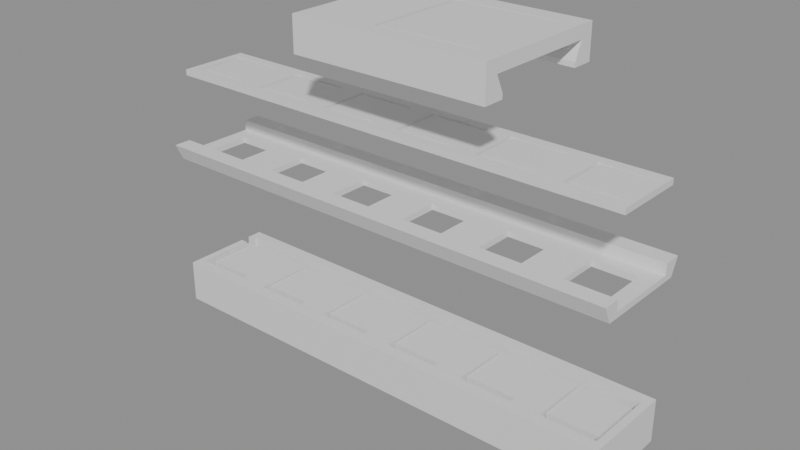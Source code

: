 # Source: most_test.blend  (saved by Blender 5.2.44; exported with 4.5.12 LTS)
import bpy
from mathutils import Matrix  # noqa: F401  (used for matrix-valued properties, if any)

bpy.ops.wm.read_factory_settings(use_empty=True)
scene = bpy.context.scene
scene.name = 'Scene'

# ---- materials (node trees are filled in below, after node groups)
mat_x = bpy.data.materials.new('корпус')
mat_x.diffuse_color = (0.55, 0.58, 0.62, 1.0)
mat_x_1 = bpy.data.materials.new('пластина')
mat_x_1.diffuse_color = (0.15, 0.5, 0.2, 1.0)
mat_x_2 = bpy.data.materials.new('кнопки')
mat_x_2.diffuse_color = (0.9, 0.15, 0.15, 1.0)
mat_x_3 = bpy.data.materials.new('крышка')
mat_x_3.diffuse_color = (0.75, 0.77, 0.8, 1.0)
mat_x_4 = bpy.data.materials.new('лента')
mat_x_4.diffuse_color = (0.12, 0.12, 0.25, 1.0)
mat_x_5 = bpy.data.materials.new('тележка')
mat_x_5.diffuse_color = (0.1, 0.35, 0.9, 1.0)

# ---- material node trees
mat_x.use_nodes = True; mat_x.node_tree.nodes.clear()
_N = mat_x.node_tree.nodes; _L = mat_x.node_tree.links
n0 = _N.new('ShaderNodeBsdfPrincipled'); n0.name = 'Principled BSDF'; n0.location = (-200, 100)
n0.inputs[10].default_value = 0.005
n1 = _N.new('ShaderNodeOutputMaterial'); n1.name = 'Material Output'; n1.location = (200, 100)
_L.new(n0.outputs[0], n1.inputs[0])
n1.is_active_output = True
mat_x_1.use_nodes = True; mat_x_1.node_tree.nodes.clear()
_N = mat_x_1.node_tree.nodes; _L = mat_x_1.node_tree.links
n0 = _N.new('ShaderNodeBsdfPrincipled'); n0.name = 'Principled BSDF'; n0.location = (-200, 100)
n0.inputs[10].default_value = 0.005
n1 = _N.new('ShaderNodeOutputMaterial'); n1.name = 'Material Output'; n1.location = (200, 100)
_L.new(n0.outputs[0], n1.inputs[0])
n1.is_active_output = True
mat_x_2.use_nodes = True; mat_x_2.node_tree.nodes.clear()
_N = mat_x_2.node_tree.nodes; _L = mat_x_2.node_tree.links
n0 = _N.new('ShaderNodeBsdfPrincipled'); n0.name = 'Principled BSDF'; n0.location = (-200, 100)
n0.inputs[10].default_value = 0.005
n1 = _N.new('ShaderNodeOutputMaterial'); n1.name = 'Material Output'; n1.location = (200, 100)
_L.new(n0.outputs[0], n1.inputs[0])
n1.is_active_output = True
mat_x_3.use_nodes = True; mat_x_3.node_tree.nodes.clear()
_N = mat_x_3.node_tree.nodes; _L = mat_x_3.node_tree.links
n0 = _N.new('ShaderNodeBsdfPrincipled'); n0.name = 'Principled BSDF'; n0.location = (-200, 100)
n0.inputs[10].default_value = 0.005
n1 = _N.new('ShaderNodeOutputMaterial'); n1.name = 'Material Output'; n1.location = (200, 100)
_L.new(n0.outputs[0], n1.inputs[0])
n1.is_active_output = True
mat_x_4.use_nodes = True; mat_x_4.node_tree.nodes.clear()
_N = mat_x_4.node_tree.nodes; _L = mat_x_4.node_tree.links
n0 = _N.new('ShaderNodeBsdfPrincipled'); n0.name = 'Principled BSDF'; n0.location = (-200, 100)
n0.inputs[10].default_value = 0.005
n1 = _N.new('ShaderNodeOutputMaterial'); n1.name = 'Material Output'; n1.location = (200, 100)
_L.new(n0.outputs[0], n1.inputs[0])
n1.is_active_output = True
mat_x_5.use_nodes = True; mat_x_5.node_tree.nodes.clear()
_N = mat_x_5.node_tree.nodes; _L = mat_x_5.node_tree.links
n0 = _N.new('ShaderNodeBsdfPrincipled'); n0.name = 'Principled BSDF'; n0.location = (-200, 100)
n0.inputs[10].default_value = 0.005
n1 = _N.new('ShaderNodeOutputMaterial'); n1.name = 'Material Output'; n1.location = (200, 100)
_L.new(n0.outputs[0], n1.inputs[0])
n1.is_active_output = True

# ---- cameras
cam_x = bpy.data.cameras.new('Камера')
cam_x.clip_start = 1.0

# ---- meshes
me_x = bpy.data.meshes.new('корпус')
me_x.from_pydata([(-25.0, 4.8, 4.4), (-25.0, 4.8, 0.0), (-25.0, 3.2, 2.6), (-25.0, 2.2, 2.6), (-25.0, 3.2, 4.4), (-25.0, -4.8, 0.0), (-25.0, -4.8, 4.4), (-25.0, 2.2, 4.4), (-24.2, -3.6, 4.4), (-24.2, 2.2, 4.4), (-24.2, 3.6, 4.4), (-24.2, 3.2, 4.4), (24.2, -3.6, 4.4), (25.0, -4.8, 4.4), (25.0, 4.8, 4.4), (24.2, 3.6, 4.4), (-24.2, 2.2, 2.6), (-24.2, 3.2, 2.6), (25.0, 4.8, 0.0), (25.0, -4.8, 0.0), (-24.2, 3.6, 1.0), (-24.2, -3.6, 1.0), (24.2, -3.6, 1.0), (24.2, 3.6, 1.0)], [], [(0, 1, 2), (3, 2, 1), (4, 0, 2), (5, 3, 1), (6, 7, 3), (6, 3, 5), (7, 6, 8), (9, 7, 8), (10, 4, 11), (0, 4, 10), (12, 6, 13), (12, 8, 6), (14, 10, 15), (14, 15, 12), (14, 12, 13), (14, 0, 10), (9, 16, 3), (9, 3, 7), (17, 2, 3), (17, 3, 16), (11, 2, 17), (11, 4, 2), (14, 18, 1), (14, 1, 0), (18, 5, 1), (18, 19, 5), (13, 5, 19), (13, 6, 5), (16, 20, 17), (10, 17, 20), (11, 17, 10), (21, 20, 16), (8, 16, 9), (8, 21, 16), (12, 22, 21), (12, 21, 8), (12, 23, 22), (12, 15, 23), (15, 20, 23), (15, 10, 20), (13, 19, 18), (13, 18, 14), (23, 20, 21), (23, 21, 22)])
me_x.materials.append(mat_x)
me_x.update()
me_x_1 = bpy.data.meshes.new('пластина')
me_x_1.from_pydata([(-24.05, 2.4, 2.6), (-24.05, 3.45, 2.6), (-24.05, 3.45, 1.0), (-24.05, -3.45, 1.0), (-24.05, -3.45, 4.3), (-24.05, 2.4, 4.3), (-24.0, 2.4, 4.3), (-24.0, -3.45, 4.3), (-24.0, -3.45, 2.6), (-24.0, 2.4, 2.6), (-18.5, 2.4, 2.6), (-18.5, -3.45, 2.6), (-15.5, 2.4, 2.6), (-10.0, 2.4, 2.6), (-15.5, -3.45, 2.6), (-10.0, -3.45, 2.6), (-1.5, 2.4, 2.6), (-7.0, 2.4, 2.6), (-7.0, -3.45, 2.6), (-1.5, -3.45, 2.6), (7.0, 2.4, 2.6), (1.5, 2.4, 2.6), (1.5, -3.45, 2.6), (7.0, -3.45, 2.6), (15.5, 2.4, 2.6), (10.0, 2.4, 2.6), (10.0, -3.45, 2.6), (15.5, -3.45, 2.6), (24.0, 2.4, 2.6), (18.5, 2.4, 2.6), (18.5, -3.45, 2.6), (24.0, -3.45, 2.6), (24.05, 3.45, 2.6), (24.05, 2.4, 2.6), (-18.5, -3.45, 4.3), (-18.5, 2.4, 4.3), (-15.5, 2.4, 4.3), (-15.5, -3.45, 4.3), (-10.0, -3.45, 4.3), (-10.0, 2.4, 4.3), (-7.0, 2.4, 4.3), (-7.0, -3.45, 4.3), (-1.5, -3.45, 4.3), (-1.5, 2.4, 4.3), (1.5, 2.4, 4.3), (1.5, -3.45, 4.3), (7.0, -3.45, 4.3), (7.0, 2.4, 4.3), (10.0, 2.4, 4.3), (10.0, -3.45, 4.3), (15.5, -3.45, 4.3), (15.5, 2.4, 4.3), (18.5, 2.4, 4.3), (18.5, -3.45, 4.3), (24.0, -3.45, 4.3), (24.0, 2.4, 4.3), (24.05, 2.4, 4.3), (24.05, -3.45, 4.3), (24.05, 3.45, 1.0), (24.05, -3.45, 1.0)], [], [(0, 1, 2), (3, 0, 2), (4, 5, 0), (4, 0, 3), (6, 5, 4), (6, 4, 7), (7, 8, 9), (7, 9, 6), (6, 9, 0), (6, 0, 5), (1, 0, 9), (10, 9, 8), (10, 8, 11), (10, 1, 9), (12, 1, 10), (13, 12, 14), (13, 14, 15), (16, 17, 18), (16, 18, 19), (20, 21, 22), (20, 22, 23), (24, 25, 26), (24, 26, 27), (28, 29, 30), (28, 30, 31), (32, 24, 29), (32, 28, 33), (32, 29, 28), (32, 1, 12), (32, 12, 13), (32, 13, 17), (32, 17, 16), (32, 16, 21), (32, 21, 20), (32, 20, 25), (32, 25, 24), (34, 10, 11), (34, 35, 10), (36, 35, 34), (36, 34, 37), (36, 12, 10), (36, 10, 35), (37, 14, 12), (37, 12, 36), (38, 13, 15), (38, 39, 13), (40, 39, 38), (40, 38, 41), (40, 17, 13), (40, 13, 39), (41, 18, 17), (41, 17, 40), (42, 16, 19), (42, 43, 16), (44, 43, 42), (44, 42, 45), (44, 21, 16), (44, 16, 43), (45, 22, 21), (45, 21, 44), (46, 20, 23), (46, 47, 20), (48, 47, 46), (48, 46, 49), (48, 25, 20), (48, 20, 47), (49, 26, 25), (49, 25, 48), (50, 24, 27), (50, 51, 24), (52, 51, 50), (52, 50, 53), (52, 29, 24), (52, 24, 51), (53, 30, 29), (53, 29, 52), (54, 28, 31), (54, 55, 28), (56, 55, 54), (56, 54, 57), (56, 33, 28), (56, 28, 55), (33, 58, 32), (59, 58, 33), (57, 33, 56), (57, 59, 33), (32, 58, 2), (32, 2, 1), (58, 3, 2), (58, 59, 3), (4, 3, 8), (7, 4, 8), (11, 8, 3), (14, 11, 3), (37, 34, 11), (37, 11, 14), (41, 38, 15), (41, 15, 18), (45, 42, 19), (45, 19, 22), (26, 46, 23), (49, 46, 26), (53, 50, 27), (53, 27, 30), (59, 27, 26), (59, 30, 27), (31, 30, 59), (57, 54, 31), (57, 31, 59), (59, 14, 3), (59, 15, 14), (59, 18, 15), (59, 19, 18), (59, 22, 19), (59, 23, 22), (59, 26, 23)])
me_x_1.materials.append(mat_x_1)
me_x_1.update()
me_x_2 = bpy.data.meshes.new('кнопки')
me_x_2.from_pydata([(-23.85, -2.6, 4.1), (-23.85, 2.6, 2.6), (-23.85, -2.6, 2.6), (-23.85, 2.6, 4.1), (-18.65, -2.6, 4.1), (-18.65, -2.6, 2.6), (-18.65, 2.6, 2.6), (-18.65, 2.6, 4.1), (-15.35, -2.6, 4.1), (-15.35, 2.6, 2.6), (-15.35, -2.6, 2.6), (-15.35, 2.6, 4.1), (-10.15, -2.6, 4.1), (-10.15, -2.6, 2.6), (-10.15, 2.6, 2.6), (-10.15, 2.6, 4.1), (-6.85, -2.6, 4.1), (-6.85, 2.6, 2.6), (-6.85, -2.6, 2.6), (-6.85, 2.6, 4.1), (-1.65, -2.6, 4.1), (-1.65, -2.6, 2.6), (-1.65, 2.6, 2.6), (-1.65, 2.6, 4.1), (1.65, -2.6, 4.1), (1.65, 2.6, 2.6), (1.65, -2.6, 2.6), (1.65, 2.6, 4.1), (6.85, -2.6, 4.1), (6.85, -2.6, 2.6), (6.85, 2.6, 2.6), (6.85, 2.6, 4.1), (10.15, -2.6, 4.1), (10.15, 2.6, 2.6), (10.15, -2.6, 2.6), (10.15, 2.6, 4.1), (15.35, -2.6, 4.1), (15.35, -2.6, 2.6), (15.35, 2.6, 2.6), (15.35, 2.6, 4.1), (18.65, -2.6, 4.1), (18.65, 2.6, 2.6), (18.65, -2.6, 2.6), (18.65, 2.6, 4.1), (23.85, -2.6, 4.1), (23.85, -2.6, 2.6), (23.85, 2.6, 2.6), (23.85, 2.6, 4.1)], [], [(0, 1, 2), (0, 3, 1), (4, 5, 6), (4, 6, 7), (4, 2, 5), (4, 0, 2), (7, 6, 1), (7, 1, 3), (6, 2, 1), (6, 5, 2), (7, 3, 0), (7, 0, 4), (8, 9, 10), (8, 11, 9), (12, 13, 14), (12, 14, 15), (12, 10, 13), (12, 8, 10), (15, 14, 9), (15, 9, 11), (14, 10, 9), (14, 13, 10), (15, 11, 8), (15, 8, 12), (16, 17, 18), (16, 19, 17), (20, 21, 22), (20, 22, 23), (20, 18, 21), (20, 16, 18), (23, 22, 17), (23, 17, 19), (22, 18, 17), (22, 21, 18), (23, 19, 16), (23, 16, 20), (24, 25, 26), (24, 27, 25), (28, 29, 30), (28, 30, 31), (28, 26, 29), (28, 24, 26), (31, 30, 25), (31, 25, 27), (30, 26, 25), (30, 29, 26), (31, 27, 24), (31, 24, 28), (32, 33, 34), (32, 35, 33), (36, 37, 38), (36, 38, 39), (36, 34, 37), (36, 32, 34), (39, 38, 33), (39, 33, 35), (38, 34, 33), (38, 37, 34), (39, 35, 32), (39, 32, 36), (40, 41, 42), (40, 43, 41), (44, 45, 46), (44, 46, 47), (44, 42, 45), (44, 40, 42), (47, 46, 41), (47, 41, 43), (46, 42, 41), (46, 45, 42), (47, 43, 40), (47, 40, 44)])
me_x_2.materials.append(mat_x_2)
me_x_2.update()
me_x_3 = bpy.data.meshes.new('крышка')
me_x_3.from_pydata([(23.45, 2.2, 4.4), (25.0, -4.8, 4.4), (23.45, -2.2, 4.4), (19.05, -2.2, 4.4), (25.0, 4.8, 4.4), (14.95, -2.2, 4.4), (19.05, 2.2, 4.4), (14.95, 2.2, 4.4), (10.55, -2.2, 4.4), (10.55, 2.2, 4.4), (6.45, 2.2, 4.4), (6.45, -2.2, 4.4), (2.05, 2.2, 4.4), (2.05, -2.2, 4.4), (-2.05, -2.2, 4.4), (-2.05, 2.2, 4.4), (-6.45, 2.2, 4.4), (-6.45, -2.2, 4.4), (-10.55, -2.2, 4.4), (-10.55, 2.2, 4.4), (-25.0, -4.8, 4.4), (-14.95, -2.2, 4.4), (-19.05, -2.2, 4.4), (-19.05, 2.2, 4.4), (-14.95, 2.2, 4.4), (-23.45, -2.2, 4.4), (-23.45, 2.2, 4.4), (-25.0, 4.8, 4.4), (-25.0, -3.8, 5.0), (-25.0, -5.6, 6.1), (-25.0, -3.8, 6.1), (-25.0, 3.8, 5.0), (-25.0, 5.6, 6.1), (-25.0, 3.8, 6.1), (25.0, -5.6, 6.1), (25.0, 5.6, 6.1), (25.0, -3.8, 5.0), (25.0, -3.8, 6.1), (25.0, 3.8, 5.0), (25.0, 3.8, 6.1), (23.45, -2.2, 5.0), (19.05, -2.2, 5.0), (23.45, 2.2, 5.0), (19.05, 2.2, 5.0), (14.95, -2.2, 5.0), (10.55, -2.2, 5.0), (14.95, 2.2, 5.0), (10.55, 2.2, 5.0), (6.45, -2.2, 5.0), (2.05, -2.2, 5.0), (6.45, 2.2, 5.0), (2.05, 2.2, 5.0), (-2.05, -2.2, 5.0), (-6.45, -2.2, 5.0), (-2.05, 2.2, 5.0), (-6.45, 2.2, 5.0), (-10.55, -2.2, 5.0), (-14.95, -2.2, 5.0), (-10.55, 2.2, 5.0), (-14.95, 2.2, 5.0), (-19.05, -2.2, 5.0), (-23.45, -2.2, 5.0), (-19.05, 2.2, 5.0), (-23.45, 2.2, 5.0)], [], [(0, 1, 2), (3, 2, 1), (4, 1, 0), (5, 3, 1), (6, 4, 0), (7, 6, 3), (7, 3, 5), (7, 4, 6), (8, 5, 1), (9, 4, 7), (10, 9, 8), (10, 8, 11), (12, 13, 14), (15, 12, 14), (16, 17, 18), (19, 16, 18), (20, 21, 18), (20, 22, 21), (23, 24, 21), (23, 21, 22), (25, 22, 20), (26, 25, 20), (27, 19, 24), (27, 23, 26), (27, 24, 23), (27, 26, 20), (20, 8, 1), (20, 11, 8), (20, 13, 11), (20, 14, 13), (20, 17, 14), (20, 18, 17), (4, 19, 27), (4, 16, 19), (4, 15, 16), (4, 12, 15), (4, 10, 12), (4, 9, 10), (28, 20, 29), (30, 28, 29), (27, 28, 31), (27, 20, 28), (32, 31, 33), (32, 27, 31), (20, 34, 29), (20, 1, 34), (32, 4, 27), (32, 35, 4), (36, 34, 1), (37, 34, 36), (4, 38, 36), (4, 36, 1), (35, 39, 38), (35, 38, 4), (40, 2, 3), (40, 3, 41), (40, 0, 2), (40, 42, 0), (42, 6, 0), (42, 43, 6), (41, 3, 6), (41, 6, 43), (44, 5, 8), (44, 8, 45), (44, 7, 5), (44, 46, 7), (45, 8, 9), (45, 9, 47), (46, 9, 7), (46, 47, 9), (48, 11, 13), (48, 13, 49), (48, 10, 11), (48, 50, 10), (49, 13, 12), (49, 12, 51), (50, 12, 10), (50, 51, 12), (52, 14, 17), (52, 17, 53), (52, 15, 14), (52, 54, 15), (53, 17, 16), (53, 16, 55), (54, 16, 15), (54, 55, 16), (56, 18, 21), (56, 21, 57), (56, 19, 18), (56, 58, 19), (57, 21, 24), (57, 24, 59), (58, 24, 19), (58, 59, 24), (60, 22, 25), (60, 25, 61), (60, 23, 22), (60, 62, 23), (61, 25, 26), (61, 26, 63), (62, 26, 23), (62, 63, 26), (29, 37, 30), (29, 34, 37), (33, 35, 32), (33, 39, 35), (39, 31, 38), (39, 33, 31), (60, 61, 28), (31, 61, 63), (31, 28, 61), (57, 60, 28), (62, 31, 63), (62, 60, 57), (56, 57, 28), (59, 62, 57), (59, 31, 62), (53, 56, 28), (58, 56, 53), (52, 53, 28), (55, 58, 53), (51, 54, 52), (51, 52, 49), (47, 50, 48), (47, 48, 45), (36, 48, 49), (36, 44, 45), (36, 52, 28), (36, 49, 52), (36, 45, 48), (36, 41, 44), (43, 46, 44), (43, 44, 41), (40, 41, 36), (42, 40, 36), (38, 43, 42), (38, 46, 43), (38, 42, 36), (38, 31, 59), (38, 59, 58), (38, 58, 55), (38, 55, 54), (38, 54, 51), (38, 51, 50), (38, 50, 47), (38, 47, 46), (37, 36, 28), (37, 28, 30)])
me_x_3.materials.append(mat_x_3)
me_x_3.update()
me_x_4 = bpy.data.meshes.new('лента')
me_x_4.from_pydata([(-24.8, -3.6, 5.6), (-24.8, 3.6, 5.0), (-24.8, -3.6, 5.0), (-24.8, 3.6, 5.6), (24.8, -3.6, 5.6), (24.8, -3.6, 5.0), (-23.85, -2.6, 5.6), (-23.85, 2.6, 5.6), (-17.85, -2.6, 5.6), (-15.35, -2.6, 5.6), (-17.85, -2.2, 5.6), (-17.85, 2.2, 5.6), (-23.45, 2.2, 5.6), (-23.45, -2.2, 5.6), (-17.85, 2.6, 5.6), (-15.35, 2.6, 5.6), (-9.35, -2.6, 5.6), (-6.85, -2.6, 5.6), (-9.35, -2.2, 5.6), (-9.35, 2.2, 5.6), (-14.95, 2.2, 5.6), (-14.95, -2.2, 5.6), (-6.85, 2.6, 5.6), (-9.35, 2.6, 5.6), (-0.85, -2.6, 5.6), (1.65, -2.6, 5.6), (-0.85, -2.2, 5.6), (-0.85, 2.2, 5.6), (-6.45, 2.2, 5.6), (-6.45, -2.2, 5.6), (1.65, 2.6, 5.6), (-0.85, 2.6, 5.6), (10.15, -2.6, 5.6), (7.65, -2.2, 5.6), (7.65, -2.6, 5.6), (7.65, 2.2, 5.6), (2.05, 2.2, 5.6), (2.05, -2.2, 5.6), (10.15, 2.6, 5.6), (7.65, 2.6, 5.6), (18.65, -2.6, 5.6), (16.15, -2.2, 5.6), (16.15, -2.6, 5.6), (16.15, 2.2, 5.6), (10.55, 2.2, 5.6), (10.55, -2.2, 5.6), (18.65, 2.6, 5.6), (16.15, 2.6, 5.6), (24.65, -2.2, 5.6), (24.65, -2.6, 5.6), (24.65, 2.2, 5.6), (19.05, 2.2, 5.6), (19.05, -2.2, 5.6), (24.8, 3.6, 5.6), (24.65, 2.6, 5.6), (24.8, 3.6, 5.0), (-19.25, -2.0, 5.0), (-23.45, -2.2, 5.0), (-23.25, -2.0, 5.0), (-23.25, 2.0, 5.0), (-23.45, 2.2, 5.0), (-23.85, 2.6, 5.0), (-23.85, -2.6, 5.0), (-15.35, -2.6, 5.0), (-17.85, -2.6, 5.0), (-17.85, -2.2, 5.0), (-19.25, 2.0, 5.0), (-17.85, 2.2, 5.0), (-10.75, -2.0, 5.0), (-14.95, -2.2, 5.0), (-14.75, -2.0, 5.0), (-15.35, 2.6, 5.0), (-17.85, 2.6, 5.0), (-9.35, -2.6, 5.0), (-6.85, -2.6, 5.0), (-9.35, -2.2, 5.0), (-10.75, 2.0, 5.0), (-14.75, 2.0, 5.0), (-14.95, 2.2, 5.0), (-9.35, 2.2, 5.0), (-2.25, -2.0, 5.0), (-6.45, -2.2, 5.0), (-6.25, -2.0, 5.0), (-6.85, 2.6, 5.0), (-9.35, 2.6, 5.0), (-0.85, -2.6, 5.0), (1.65, -2.6, 5.0), (-0.85, -2.2, 5.0), (-2.25, 2.0, 5.0), (-6.25, 2.0, 5.0), (-6.45, 2.2, 5.0), (-0.85, 2.2, 5.0), (6.25, -2.0, 5.0), (2.05, -2.2, 5.0), (2.25, -2.0, 5.0), (1.65, 2.6, 5.0), (-0.85, 2.6, 5.0), (10.15, -2.6, 5.0), (7.65, -2.6, 5.0), (7.65, -2.2, 5.0), (6.25, 2.0, 5.0), (2.25, 2.0, 5.0), (2.05, 2.2, 5.0), (7.65, 2.2, 5.0), (14.75, -2.0, 5.0), (10.55, -2.2, 5.0), (10.75, -2.0, 5.0), (10.15, 2.6, 5.0), (7.65, 2.6, 5.0), (18.65, -2.6, 5.0), (16.15, -2.6, 5.0), (16.15, -2.2, 5.0), (14.75, 2.0, 5.0), (10.75, 2.0, 5.0), (10.55, 2.2, 5.0), (16.15, 2.2, 5.0), (23.25, -2.0, 5.0), (19.05, -2.2, 5.0), (19.25, -2.0, 5.0), (18.65, 2.6, 5.0), (16.15, 2.6, 5.0), (24.65, -2.2, 5.0), (24.65, -2.6, 5.0), (23.25, 2.0, 5.0), (19.25, 2.0, 5.0), (19.05, 2.2, 5.0), (24.65, 2.2, 5.0), (24.65, 2.6, 5.0), (-23.25, -2.0, 4.1), (-19.25, -2.0, 4.1), (-19.25, 2.0, 4.1), (-23.25, 2.0, 4.1), (-14.75, -2.0, 4.1), (-10.75, -2.0, 4.1), (-10.75, 2.0, 4.1), (-14.75, 2.0, 4.1), (-6.25, -2.0, 4.1), (-2.25, -2.0, 4.1), (-2.25, 2.0, 4.1), (-6.25, 2.0, 4.1), (2.25, -2.0, 4.1), (6.25, -2.0, 4.1), (6.25, 2.0, 4.1), (2.25, 2.0, 4.1), (10.75, -2.0, 4.1), (14.75, -2.0, 4.1), (14.75, 2.0, 4.1), (10.75, 2.0, 4.1), (19.25, -2.0, 4.1), (23.25, -2.0, 4.1), (23.25, 2.0, 4.1), (19.25, 2.0, 4.1)], [], [(0, 1, 2), (0, 3, 1), (4, 2, 5), (4, 0, 2), (3, 6, 7), (3, 0, 6), (8, 6, 0), (9, 10, 8), (9, 8, 0), (11, 12, 13), (11, 13, 10), (14, 3, 7), (15, 14, 11), (16, 9, 0), (17, 18, 16), (17, 16, 0), (19, 20, 21), (19, 21, 18), (22, 23, 19), (24, 17, 0), (25, 26, 24), (27, 28, 29), (27, 29, 26), (30, 31, 27), (32, 33, 34), (35, 36, 37), (35, 37, 33), (38, 39, 35), (40, 41, 42), (43, 44, 45), (43, 45, 41), (4, 24, 0), (4, 32, 34), (4, 34, 25), (4, 42, 32), (4, 40, 42), (4, 25, 24), (46, 47, 43), (48, 49, 4), (50, 51, 52), (50, 52, 48), (50, 48, 4), (53, 54, 50), (53, 47, 46), (53, 50, 4), (53, 3, 14), (53, 14, 15), (53, 15, 23), (53, 23, 22), (53, 22, 31), (53, 31, 30), (53, 30, 39), (53, 39, 38), (53, 38, 47), (9, 15, 11), (9, 11, 10), (17, 22, 18), (18, 22, 19), (25, 30, 27), (25, 27, 26), (32, 38, 35), (32, 35, 33), (49, 40, 4), (40, 46, 43), (40, 43, 41), (46, 54, 53), (53, 55, 1), (53, 1, 3), (56, 57, 58), (59, 57, 60), (59, 58, 57), (1, 61, 62), (1, 62, 2), (63, 2, 64), (63, 64, 65), (66, 59, 60), (67, 65, 56), (67, 56, 66), (68, 69, 70), (71, 67, 72), (73, 2, 63), (74, 2, 73), (74, 73, 75), (76, 77, 78), (76, 75, 68), (79, 75, 76), (80, 81, 82), (83, 79, 84), (85, 2, 74), (86, 85, 87), (88, 89, 90), (91, 80, 88), (91, 87, 80), (92, 93, 94), (95, 91, 96), (97, 98, 99), (100, 101, 102), (103, 92, 100), (103, 99, 92), (104, 105, 106), (107, 103, 108), (109, 110, 111), (112, 113, 114), (115, 111, 104), (115, 104, 112), (5, 110, 109), (5, 2, 85), (5, 86, 98), (5, 97, 110), (5, 85, 86), (5, 98, 97), (116, 117, 118), (119, 115, 120), (121, 5, 122), (123, 124, 125), (123, 121, 116), (126, 5, 121), (126, 121, 123), (55, 119, 120), (55, 5, 126), (55, 126, 127), (55, 72, 1), (55, 71, 72), (55, 84, 71), (55, 83, 84), (55, 96, 83), (55, 95, 96), (55, 108, 95), (55, 107, 108), (55, 120, 107), (64, 2, 62), (61, 1, 72), (67, 66, 60), (57, 56, 65), (63, 67, 71), (63, 65, 67), (79, 76, 78), (78, 70, 69), (78, 77, 70), (69, 68, 75), (74, 75, 83), (75, 79, 83), (91, 88, 90), (90, 82, 81), (90, 89, 82), (81, 80, 87), (86, 91, 95), (86, 87, 91), (103, 100, 102), (102, 94, 93), (102, 101, 94), (93, 92, 99), (97, 103, 107), (97, 99, 103), (115, 112, 114), (114, 106, 105), (114, 113, 106), (105, 104, 111), (122, 5, 109), (109, 115, 119), (109, 111, 115), (119, 55, 127), (126, 123, 125), (125, 118, 117), (125, 124, 118), (117, 116, 121), (4, 5, 55), (4, 55, 53), (8, 64, 62), (8, 62, 6), (8, 10, 65), (8, 65, 64), (6, 62, 61), (6, 61, 7), (10, 57, 65), (10, 13, 57), (14, 61, 72), (14, 7, 61), (13, 60, 57), (13, 12, 60), (11, 14, 72), (11, 72, 67), (11, 67, 60), (11, 60, 12), (16, 73, 63), (16, 63, 9), (16, 18, 75), (16, 75, 73), (9, 63, 71), (9, 71, 15), (18, 69, 75), (18, 21, 69), (23, 71, 84), (23, 15, 71), (21, 78, 69), (21, 20, 78), (19, 23, 84), (19, 84, 79), (19, 79, 78), (19, 78, 20), (24, 85, 74), (24, 74, 17), (24, 26, 87), (24, 87, 85), (17, 74, 83), (17, 83, 22), (26, 81, 87), (26, 29, 81), (31, 83, 96), (31, 22, 83), (29, 90, 81), (29, 28, 90), (27, 31, 96), (27, 96, 91), (27, 91, 90), (27, 90, 28), (34, 98, 86), (34, 86, 25), (34, 33, 99), (34, 99, 98), (25, 86, 95), (25, 95, 30), (33, 93, 99), (33, 37, 93), (39, 95, 108), (39, 30, 95), (37, 102, 93), (37, 36, 102), (35, 39, 108), (35, 108, 103), (35, 103, 102), (35, 102, 36), (42, 110, 97), (42, 97, 32), (42, 41, 111), (42, 111, 110), (32, 97, 107), (32, 107, 38), (41, 105, 111), (41, 45, 105), (47, 107, 120), (47, 38, 107), (45, 114, 105), (45, 44, 114), (43, 47, 120), (43, 120, 115), (43, 115, 114), (43, 114, 44), (49, 122, 109), (49, 109, 40), (49, 48, 121), (49, 121, 122), (48, 117, 121), (48, 52, 117), (52, 125, 117), (52, 51, 125), (50, 126, 125), (50, 125, 51), (50, 54, 127), (50, 127, 126), (54, 119, 127), (54, 46, 119), (40, 109, 119), (40, 119, 46), (56, 128, 129), (56, 58, 128), (56, 129, 130), (56, 130, 66), (66, 130, 131), (66, 131, 59), (58, 131, 128), (58, 59, 131), (68, 132, 133), (68, 70, 132), (68, 133, 134), (68, 134, 76), (76, 134, 135), (76, 135, 77), (70, 135, 132), (70, 77, 135), (80, 136, 137), (80, 82, 136), (80, 137, 138), (80, 138, 88), (88, 138, 139), (88, 139, 89), (82, 139, 136), (82, 89, 139), (92, 140, 141), (92, 94, 140), (92, 141, 142), (92, 142, 100), (100, 142, 143), (100, 143, 101), (94, 143, 140), (94, 101, 143), (104, 144, 145), (104, 106, 144), (104, 145, 146), (104, 146, 112), (112, 146, 147), (112, 147, 113), (106, 147, 144), (106, 113, 147), (116, 148, 149), (116, 118, 148), (116, 149, 150), (116, 150, 123), (123, 150, 151), (123, 151, 124), (118, 151, 148), (118, 124, 151), (130, 128, 131), (130, 129, 128), (134, 132, 135), (134, 133, 132), (138, 136, 139), (138, 137, 136), (142, 140, 143), (142, 141, 140), (146, 144, 147), (146, 145, 144), (150, 148, 151), (150, 149, 148)])
me_x_4.materials.append(mat_x_4)
me_x_4.update()
me_x_5 = bpy.data.meshes.new('тележка')
me_x_5.from_pydata([(-5.6, 5.0, 4.4), (-5.6, 7.2, 3.9), (-5.6, 5.0, 3.9), (-5.6, 5.795, 6.1), (-5.6, 7.2, 7.4), (-5.6, -7.2, 3.9), (-5.6, -5.0, 4.4), (-5.6, -5.0, 3.9), (-5.6, -5.795, 6.1), (-5.6, -7.2, 7.4), (14.4, -7.2, 7.4), (14.4, -7.2, 3.9), (14.4, -5.0, 3.9), (14.4, -5.0, 4.4), (12.9, -5.4, 5.255), (14.4, -5.795, 6.1), (12.9, -5.327, 5.1), (1.8, -5.4, 5.255), (1.8, -5.327, 5.1), (1.8, 5.4, 6.1), (1.8, -5.4, 6.1), (12.9, -5.4, 6.1), (12.9, 5.4, 6.1), (14.4, 5.795, 6.1), (12.9, 5.4, 5.255), (14.4, 5.0, 4.4), (12.9, 5.327, 5.1), (1.8, 5.4, 5.255), (1.8, 5.327, 5.1), (14.4, 5.0, 3.9), (14.4, 7.2, 3.9), (14.4, 7.2, 7.4), (1.8, -5.4, 7.4), (1.8, 5.4, 7.4), (12.9, -5.4, 7.4), (12.9, -5.0, 7.4), (2.2, 5.0, 7.4), (2.2, -5.0, 7.4), (12.9, 5.0, 7.4), (12.9, 5.4, 7.4), (12.9, -5.4, 5.1), (1.8, -5.4, 5.1), (12.9, 5.0, 6.8), (12.9, -5.0, 6.8), (1.8, 5.4, 5.1), (12.9, 5.4, 5.1), (2.2, 5.0, 6.8), (2.2, -5.0, 6.8), (5.2, -1.5, 6.8), (3.6, -1.5, 6.8), (3.6, 1.5, 6.8), (5.2, 1.5, 6.8), (3.6, -1.5, 5.8), (5.2, -1.5, 5.8), (5.2, 1.5, 5.8), (3.6, 1.5, 5.8)], [], [(0, 1, 2), (3, 4, 1), (3, 1, 0), (5, 6, 7), (8, 6, 5), (9, 3, 8), (9, 4, 3), (9, 8, 5), (10, 5, 11), (10, 9, 5), (5, 12, 11), (7, 12, 5), (7, 13, 12), (6, 13, 7), (14, 15, 13), (14, 13, 16), (17, 15, 14), (6, 17, 18), (8, 17, 6), (6, 16, 13), (6, 18, 16), (15, 17, 8), (19, 8, 3), (19, 20, 8), (15, 20, 21), (22, 15, 21), (23, 15, 22), (8, 20, 15), (23, 19, 3), (23, 22, 19), (24, 25, 23), (26, 25, 24), (27, 24, 23), (0, 28, 27), (0, 27, 3), (3, 27, 23), (25, 28, 0), (25, 26, 28), (0, 29, 25), (2, 29, 0), (2, 30, 29), (1, 30, 2), (31, 30, 1), (31, 1, 4), (10, 32, 9), (33, 4, 9), (33, 9, 32), (34, 32, 10), (35, 36, 37), (35, 34, 10), (38, 36, 35), (31, 33, 39), (31, 39, 38), (31, 35, 10), (31, 38, 35), (31, 4, 33), (25, 29, 30), (23, 30, 31), (23, 25, 30), (11, 12, 13), (15, 11, 13), (10, 15, 23), (10, 23, 31), (10, 11, 15), (40, 18, 41), (16, 18, 40), (14, 16, 40), (40, 41, 17), (14, 40, 17), (17, 41, 18), (34, 21, 20), (34, 20, 32), (39, 22, 42), (38, 39, 42), (21, 42, 22), (43, 42, 21), (34, 35, 43), (34, 43, 21), (39, 19, 22), (39, 33, 19), (32, 20, 19), (32, 19, 33), (24, 44, 45), (24, 27, 44), (24, 45, 26), (45, 44, 28), (45, 28, 26), (27, 28, 44), (42, 46, 36), (38, 42, 36), (47, 36, 46), (37, 36, 47), (43, 37, 47), (35, 37, 43), (48, 47, 49), (46, 50, 49), (46, 51, 50), (46, 49, 47), (43, 48, 51), (43, 47, 48), (42, 43, 51), (42, 51, 46), (48, 52, 53), (48, 49, 52), (48, 53, 54), (48, 54, 51), (51, 54, 55), (51, 55, 50), (49, 55, 52), (49, 50, 55), (54, 52, 55), (54, 53, 52)])
me_x_5.materials.append(mat_x_5)
me_x_5.update()

# ---- objects
ob_x = bpy.data.objects.new('Корпус', me_x)
ob_x_1 = bpy.data.objects.new('Пластина', me_x_1)
ob_x_2 = bpy.data.objects.new('Кнопки', me_x_2)
ob_x_3 = bpy.data.objects.new('Крышка', me_x_3)
ob_x_4 = bpy.data.objects.new('Лента', me_x_4)
ob_x_5 = bpy.data.objects.new('Тележка', me_x_5)
ob_x_6 = bpy.data.objects.new('ц', None)
ob_x_7 = bpy.data.objects.new('Камера', cam_x)

# ---- transforms, parenting, visibility, modifiers, constraints
ob_x.location = (0.0, 0.0, 0.0)
ob_x_1.location = (0.0, 0.0, 0.0)
ob_x_2.location = (0.0, 0.0, 0.0)
ob_x_3.location = (0.0, 0.0, 12.0)
ob_x_4.location = (0.0, 0.0, 20.0)
ob_x_5.location = (0.0, 0.0, 28.0)
ob_x_6.location = (0.0, 0.0, 15.0)
ob_x_7.location = (60.0, -70.0, 60.0)
_c = ob_x_7.constraints.new('TRACK_TO'); _c.name = 'Track To'
_c.target = ob_x_6

# ---- collection membership
scene.collection.objects.link(ob_x)
scene.collection.objects.link(ob_x_1)
scene.collection.objects.link(ob_x_2)
scene.collection.objects.link(ob_x_3)
scene.collection.objects.link(ob_x_4)
scene.collection.objects.link(ob_x_5)
scene.collection.objects.link(ob_x_6)
scene.collection.objects.link(ob_x_7)

# ---- scene / render settings (as saved in the file)
scene.camera = ob_x_7
scene.frame_start = 1; scene.frame_end = 250; scene.frame_set(1)
scene.render.engine = 'BLENDER_EEVEE_NEXT'
scene.render.bake_bias = 0.0
scene.render.bake_samples = 0
scene.render.compositor_device = 'GPU'
scene.eevee.use_volume_custom_range = False
scene.eevee.fast_gi_thickness_near = 0.1
scene.eevee.fast_gi_thickness_far = 0.0
scene.eevee.ray_tracing_options.screen_trace_thickness = 0.1
scene.unit_settings.scale_length = 0.001
bpy.context.view_layer.update()

# ---- added for rendering (the .blend has no usable light): sun + grey world if the file has none
light_auto_sun = bpy.data.lights.new('AutoSun', 'SUN')
light_auto_sun.energy = 3.0
light_auto_sun.angle = 0.0523599
ob_auto_sun = bpy.data.objects.new('AutoSun', light_auto_sun)
scene.collection.objects.link(ob_auto_sun)
ob_auto_sun.rotation_euler = (0.872665, 0.174533, 0.523599)
if scene.world is None:
    world_auto = bpy.data.worlds.new('AutoWorld')
    world_auto.color = (0.3, 0.3, 0.3)
    scene.world = world_auto
bpy.context.view_layer.update()
